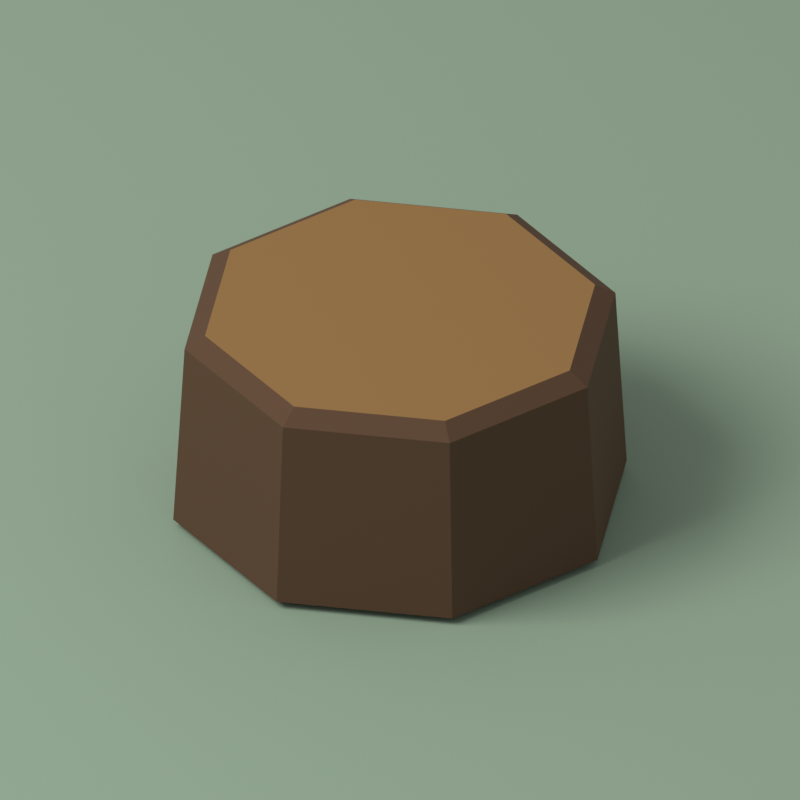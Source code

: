 # Source: stumps.blend  (saved by Blender 5.2.44; exported with 4.5.12 LTS)
import bpy
from mathutils import Matrix  # noqa: F401  (used for matrix-valued properties, if any)

bpy.ops.wm.read_factory_settings(use_empty=True)
scene = bpy.context.scene
scene.name = 'Scene'

# ---- collections
col_willowstump = bpy.data.collections.new('WillowStump'); scene.collection.children.link(col_willowstump)
col_oakstump = bpy.data.collections.new('OakStump'); scene.collection.children.link(col_oakstump)
col_oakstump.hide_render = True
col_pinestump = bpy.data.collections.new('PineStump'); scene.collection.children.link(col_pinestump)
col_pinestump.hide_render = True

# ---- materials (node trees are filled in below, after node groups)
mat_sage__8eaa9c = bpy.data.materials.new('sage #8eaa9c')
mat_sage__8eaa9c.diffuse_color = (0.2705, 0.402, 0.3325, 1.0)
mat_wood__573f2e = bpy.data.materials.new('wood #573f2e')
mat_wood__573f2e.diffuse_color = (0.09531, 0.04971, 0.02732, 1.0)
mat_wood_light__907044 = bpy.data.materials.new('wood_light #907044')
mat_wood_light__907044.diffuse_color = (0.2789, 0.162, 0.05781, 1.0)

# ---- material node trees
mat_sage__8eaa9c.use_nodes = True; mat_sage__8eaa9c.node_tree.nodes.clear()
_N = mat_sage__8eaa9c.node_tree.nodes; _L = mat_sage__8eaa9c.node_tree.links
n0 = _N.new('ShaderNodeBsdfPrincipled'); n0.name = 'Principled BSDF'; n0.location = (-200, 100)
n0.inputs[0].default_value = (0.2705, 0.402, 0.3325, 1.0)
n0.inputs[2].default_value = 0.85
n0.inputs[10].default_value = 0.005
n1 = _N.new('ShaderNodeOutputMaterial'); n1.name = 'Material Output'; n1.location = (200, 100)
_L.new(n0.outputs[0], n1.inputs[0])
n1.is_active_output = True
mat_wood__573f2e.use_nodes = True; mat_wood__573f2e.node_tree.nodes.clear()
_N = mat_wood__573f2e.node_tree.nodes; _L = mat_wood__573f2e.node_tree.links
n0 = _N.new('ShaderNodeBsdfPrincipled'); n0.name = 'Principled BSDF'; n0.location = (-200, 100)
n0.inputs[0].default_value = (0.09531, 0.04971, 0.02732, 1.0)
n0.inputs[2].default_value = 0.85
n0.inputs[10].default_value = 0.005
n1 = _N.new('ShaderNodeOutputMaterial'); n1.name = 'Material Output'; n1.location = (200, 100)
_L.new(n0.outputs[0], n1.inputs[0])
n1.is_active_output = True
mat_wood_light__907044.use_nodes = True; mat_wood_light__907044.node_tree.nodes.clear()
_N = mat_wood_light__907044.node_tree.nodes; _L = mat_wood_light__907044.node_tree.links
n0 = _N.new('ShaderNodeBsdfPrincipled'); n0.name = 'Principled BSDF'; n0.location = (-200, 100)
n0.inputs[0].default_value = (0.2789, 0.162, 0.05781, 1.0)
n0.inputs[2].default_value = 0.85
n0.inputs[10].default_value = 0.005
n1 = _N.new('ShaderNodeOutputMaterial'); n1.name = 'Material Output'; n1.location = (200, 100)
_L.new(n0.outputs[0], n1.inputs[0])
n1.is_active_output = True

# ---- world
world_warm_ambient = bpy.data.worlds.new('Warm ambient'); scene.world = world_warm_ambient
world_warm_ambient.use_nodes = True; world_warm_ambient.node_tree.nodes.clear()
_N = world_warm_ambient.node_tree.nodes; _L = world_warm_ambient.node_tree.links
n0 = _N.new('ShaderNodeBackground'); n0.name = 'Background'; n0.location = (-200, 100)
n0.inputs[0].default_value = (1.0, 0.94, 0.84, 1.0)
n0.inputs[1].default_value = 0.4
n1 = _N.new('ShaderNodeOutputWorld'); n1.name = 'World Output'; n1.location = (200, 100)
_L.new(n0.outputs[0], n1.inputs[0])
n1.is_active_output = True

# ---- cameras
cam_camera = bpy.data.cameras.new('Camera')
cam_camera.type = 'ORTHO'
cam_camera.ortho_scale = 1.1

# ---- lights
light_area = bpy.data.lights.new('Area', 'AREA')
light_area.color = (1.0, 0.92, 0.8)
light_area.energy = 450.0
light_area.size = 4.0
light_area.size_y = 1.0

# ---- meshes
me_plane = bpy.data.meshes.new('Plane')
me_plane.from_pydata([(-100.0, -100.0, 0.0), (100.0, -100.0, 0.0), (-100.0, 100.0, 0.0), (100.0, 100.0, 0.0)], [], [(0, 1, 3, 2)])
_uv = me_plane.uv_layers.new(name='UVMap')
_uv.uv.foreach_set('vector', [0.0, 0.0, 1.0, 0.0, 1.0, 1.0, 0.0, 1.0])
me_plane.materials.append(mat_sage__8eaa9c)
me_plane.update()
me_willowstump = bpy.data.meshes.new('WillowStump')
me_willowstump.from_pydata([(0.32, 0.0, 0.0), (0.2263, 0.2263, 0.0), (1.959e-17, 0.32, 0.0), (-0.2263, 0.2263, 0.0), (-0.32, 3.919e-17, 0.0), (-0.2263, -0.2263, 0.0), (-5.878e-17, -0.32, 0.0), (0.2263, -0.2263, 0.0), (0.304, 0.0, 0.282), (0.215, 0.215, 0.282), (1.861e-17, 0.304, 0.282), (-0.215, 0.215, 0.282), (-0.304, 3.723e-17, 0.282), (-0.215, -0.215, 0.282), (-5.584e-17, -0.304, 0.282), (0.215, -0.215, 0.282), (0.2752, 0.0, 0.3), (0.1946, 0.1946, 0.3), (1.685e-17, 0.2752, 0.3), (-0.1946, 0.1946, 0.3), (-0.2752, 3.37e-17, 0.3), (-0.1946, -0.1946, 0.3), (-5.055e-17, -0.2752, 0.3), (0.1946, -0.1946, 0.3)], [], [(7, 6, 5, 4, 3, 2, 1, 0), (0, 1, 9, 8), (1, 2, 10, 9), (2, 3, 11, 10), (3, 4, 12, 11), (4, 5, 13, 12), (5, 6, 14, 13), (6, 7, 15, 14), (7, 0, 8, 15), (8, 9, 17, 16), (9, 10, 18, 17), (10, 11, 19, 18), (11, 12, 20, 19), (12, 13, 21, 20), (13, 14, 22, 21), (14, 15, 23, 22), (15, 8, 16, 23), (16, 17, 18, 19, 20, 21, 22, 23)])
me_willowstump.polygons.foreach_set('material_index', [0, 0, 0, 0, 0, 0, 0, 0, 0, 0, 0, 0, 0, 0, 0, 0, 0, 1])
me_willowstump.materials.append(mat_wood__573f2e)
me_willowstump.materials.append(mat_wood_light__907044)
me_willowstump.update()
me_oakstump = bpy.data.meshes.new('OakStump')
me_oakstump.from_pydata([(0.28, 0.0, 0.0), (0.198, 0.198, 0.0), (1.715e-17, 0.28, 0.0), (-0.198, 0.198, 0.0), (-0.28, 3.429e-17, 0.0), (-0.198, -0.198, 0.0), (-5.144e-17, -0.28, 0.0), (0.198, -0.198, 0.0), (0.266, 0.0, 0.302), (0.1881, 0.1881, 0.302), (1.629e-17, 0.266, 0.302), (-0.1881, 0.1881, 0.302), (-0.266, 3.258e-17, 0.302), (-0.1881, -0.1881, 0.302), (-4.886e-17, -0.266, 0.302), (0.1881, -0.1881, 0.302), (0.2408, 0.0, 0.32), (0.1703, 0.1703, 0.32), (1.474e-17, 0.2408, 0.32), (-0.1703, 0.1703, 0.32), (-0.2408, 2.949e-17, 0.32), (-0.1703, -0.1703, 0.32), (-4.423e-17, -0.2408, 0.32), (0.1703, -0.1703, 0.32)], [], [(7, 6, 5, 4, 3, 2, 1, 0), (0, 1, 9, 8), (1, 2, 10, 9), (2, 3, 11, 10), (3, 4, 12, 11), (4, 5, 13, 12), (5, 6, 14, 13), (6, 7, 15, 14), (7, 0, 8, 15), (8, 9, 17, 16), (9, 10, 18, 17), (10, 11, 19, 18), (11, 12, 20, 19), (12, 13, 21, 20), (13, 14, 22, 21), (14, 15, 23, 22), (15, 8, 16, 23), (16, 17, 18, 19, 20, 21, 22, 23)])
me_oakstump.polygons.foreach_set('material_index', [0, 0, 0, 0, 0, 0, 0, 0, 0, 0, 0, 0, 0, 0, 0, 0, 0, 1])
me_oakstump.materials.append(mat_wood__573f2e)
me_oakstump.materials.append(mat_wood_light__907044)
me_oakstump.update()
me_pinestump = bpy.data.meshes.new('PineStump')
me_pinestump.from_pydata([(0.23, 0.0, 0.0), (0.1626, 0.1626, 0.0), (1.408e-17, 0.23, 0.0), (-0.1626, 0.1626, 0.0), (-0.23, 2.817e-17, 0.0), (-0.1626, -0.1626, 0.0), (-4.225e-17, -0.23, 0.0), (0.1626, -0.1626, 0.0), (0.2185, 0.0, 0.262), (0.1545, 0.1545, 0.262), (1.338e-17, 0.2185, 0.262), (-0.1545, 0.1545, 0.262), (-0.2185, 2.676e-17, 0.262), (-0.1545, -0.1545, 0.262), (-4.014e-17, -0.2185, 0.262), (0.1545, -0.1545, 0.262), (0.1978, 0.0, 0.28), (0.1399, 0.1399, 0.28), (1.211e-17, 0.1978, 0.28), (-0.1399, 0.1399, 0.28), (-0.1978, 2.422e-17, 0.28), (-0.1399, -0.1399, 0.28), (-3.634e-17, -0.1978, 0.28), (0.1399, -0.1399, 0.28)], [], [(7, 6, 5, 4, 3, 2, 1, 0), (0, 1, 9, 8), (1, 2, 10, 9), (2, 3, 11, 10), (3, 4, 12, 11), (4, 5, 13, 12), (5, 6, 14, 13), (6, 7, 15, 14), (7, 0, 8, 15), (8, 9, 17, 16), (9, 10, 18, 17), (10, 11, 19, 18), (11, 12, 20, 19), (12, 13, 21, 20), (13, 14, 22, 21), (14, 15, 23, 22), (15, 8, 16, 23), (16, 17, 18, 19, 20, 21, 22, 23)])
me_pinestump.polygons.foreach_set('material_index', [0, 0, 0, 0, 0, 0, 0, 0, 0, 0, 0, 0, 0, 0, 0, 0, 0, 1])
me_pinestump.materials.append(mat_wood__573f2e)
me_pinestump.materials.append(mat_wood_light__907044)
me_pinestump.update()

# ---- objects
ob_preview_only_ground = bpy.data.objects.new('PREVIEW ONLY ground', me_plane)
ob_preview_only_warm_key = bpy.data.objects.new('PREVIEW ONLY warm key', light_area)
ob_preview_only_camera = bpy.data.objects.new('PREVIEW ONLY camera', cam_camera)
ob_willowstump = bpy.data.objects.new('WillowStump', me_willowstump)
ob_oakstump = bpy.data.objects.new('OakStump', me_oakstump)
ob_pinestump = bpy.data.objects.new('PineStump', me_pinestump)

# ---- transforms, parenting, visibility, modifiers, constraints
ob_preview_only_ground.location = (0.0, 0.0, -0.012)
ob_preview_only_warm_key.location = (-3.0, -4.0, 6.0)
ob_preview_only_warm_key.rotation_euler = (0.7854, -7.115e-08, -0.6435)
ob_preview_only_camera.location = (2.5, -4.0, 3.4)
ob_preview_only_camera.rotation_euler = (0.9675, 3.117e-08, 0.5586)
ob_willowstump.location = (0.0, 0.0, 0.0)
_vg = ob_willowstump.vertex_groups.new(name='Root')
ob_oakstump.location = (0.0, 0.0, 0.0)
_vg = ob_oakstump.vertex_groups.new(name='Root')
ob_pinestump.location = (0.0, 0.0, 0.0)
_vg = ob_pinestump.vertex_groups.new(name='Root')

# ---- collection membership
scene.collection.objects.link(ob_preview_only_ground)
scene.collection.objects.link(ob_preview_only_warm_key)
scene.collection.objects.link(ob_preview_only_camera)
col_willowstump.objects.link(ob_willowstump)
col_oakstump.objects.link(ob_oakstump)
col_pinestump.objects.link(ob_pinestump)

# ---- scene / render settings (as saved in the file)
scene.camera = ob_preview_only_camera
scene.frame_start = 1; scene.frame_end = 121; scene.frame_set(14)
scene.render.engine = 'CYCLES'
scene.render.resolution_x = 256
scene.render.resolution_y = 256
scene.render.fps = 30
scene.render.bake_bias = 0.0
scene.render.bake_samples = 0
scene.render.compositor_device = 'GPU'
scene.cycles.samples = 24
scene.eevee.use_volume_custom_range = False
scene.eevee.fast_gi_thickness_near = 0.1
scene.eevee.fast_gi_thickness_far = 0.0
scene.eevee.ray_tracing_options.screen_trace_thickness = 0.1
scene.view_settings.view_transform = 'Standard'
bpy.context.view_layer.update()
